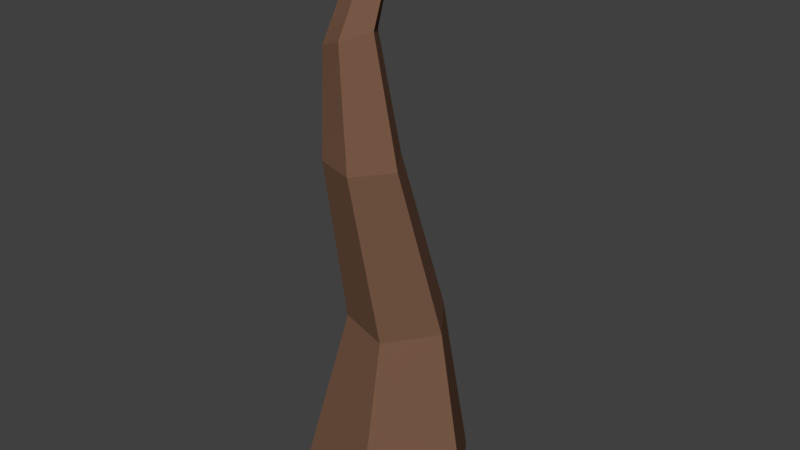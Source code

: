 # Source: SM_Tree_Background_00_blend.blend  (saved by Blender 2.80.75; exported with 4.5.12 LTS)
import bpy
from mathutils import Matrix  # noqa: F401  (used for matrix-valued properties, if any)

bpy.ops.wm.read_factory_settings(use_empty=True)
scene = bpy.context.scene
scene.name = 'Scene'

# ---- materials (node trees are filled in below, after node groups)
mat_material = bpy.data.materials.new('Material')
mat_material_001 = bpy.data.materials.new('Material.001')

# ---- material node trees
mat_material.use_nodes = True; mat_material.node_tree.nodes.clear()
_N = mat_material.node_tree.nodes; _L = mat_material.node_tree.links
n0 = _N.new('ShaderNodeOutputMaterial'); n0.name = 'Material Output'; n0.location = (300, 300)
n1 = _N.new('ShaderNodeBsdfPrincipled'); n1.name = 'Principled BSDF'; n1.location = (10, 300)
n1.distribution = 'GGX'
n1.subsurface_method = 'BURLEY'
n1.inputs[0].default_value = (0.05028, 0.1587, 0.05746, 1.0)
n1.inputs[3].default_value = 1.45
n1.inputs[13].default_value = 0.0
n1.inputs[27].default_value = (0.0, 0.0, 0.0, 1.0)
n1.inputs[28].default_value = 1.0
_L.new(n1.outputs[0], n0.inputs[0])
n0.is_active_output = True
mat_material_001.use_nodes = True; mat_material_001.node_tree.nodes.clear()
_N = mat_material_001.node_tree.nodes; _L = mat_material_001.node_tree.links
n0 = _N.new('ShaderNodeOutputMaterial'); n0.name = 'Material Output'; n0.location = (300, 300)
n1 = _N.new('ShaderNodeBsdfPrincipled'); n1.name = 'Principled BSDF'; n1.location = (10, 300)
n1.distribution = 'GGX'
n1.subsurface_method = 'BURLEY'
n1.inputs[0].default_value = (0.1878, 0.09863, 0.06228, 1.0)
n1.inputs[3].default_value = 1.45
n1.inputs[13].default_value = 0.0
n1.inputs[27].default_value = (0.0, 0.0, 0.0, 1.0)
n1.inputs[28].default_value = 1.0
_L.new(n1.outputs[0], n0.inputs[0])
n0.is_active_output = True

# ---- world
world_world = bpy.data.worlds.new('World'); scene.world = world_world
world_world.color = (0.05088, 0.05088, 0.05088)
world_world.use_sun_shadow = False
world_world.sun_shadow_jitter_overblur = 0.0

# ---- meshes
me_mesh = bpy.data.meshes.new('Mesh')
me_mesh.from_pydata([(0.1718, 0.3197, 5.208e-08), (-0.2927, 0.1688, 2.75e-08), (-0.2927, -0.3196, -5.207e-08), (0.1718, -0.4705, -7.666e-08), (0.4588, -0.07543, -1.229e-08), (0.09896, 0.2137, 0.8078), (-0.1608, 0.1293, 0.8078), (-0.1608, -0.1439, 0.8078), (0.09896, -0.2283, 0.8078), (0.2595, -0.007294, 0.8078), (0.0434, -0.07543, -1.229e-08), (0.03487, -0.01064, 1.601), (-0.1583, -0.07342, 1.601), (-0.1583, -0.2766, 1.601), (0.03487, -0.3394, 1.601), (0.1543, -0.175, 1.601), (-0.124, 0.2071, 2.596), (-0.1851, 0.1861, 2.617), (-0.1409, 0.1523, 2.602), (-0.1851, 0.1184, 2.617), (-0.124, 0.09753, 2.596), (-0.08618, 0.1523, 2.584), (-0.08165, -0.2449, 2.101), (-0.209, -0.2006, 2.053), (-0.209, -0.05752, 2.053), (-0.08165, -0.01329, 2.101), (-0.002943, -0.1291, 2.13)], [], [(1, 6, 0), (0, 6, 5), (2, 7, 1), (1, 7, 6), (3, 8, 2), (2, 8, 7), (3, 4, 8), (8, 4, 9), (4, 0, 9), (9, 0, 5), (1, 0, 10), (2, 1, 10), (3, 2, 10), (4, 3, 10), (0, 4, 10), (16, 17, 18), (17, 19, 18), (19, 20, 18), (20, 21, 18), (21, 16, 18), (5, 6, 11), (11, 6, 12), (6, 7, 12), (12, 7, 13), (7, 8, 13), (13, 8, 14), (9, 15, 8), (8, 15, 14), (5, 11, 9), (9, 11, 15), (12, 24, 11), (11, 24, 25), (13, 23, 12), (12, 23, 24), (14, 22, 13), (13, 22, 23), (15, 11, 26), (26, 11, 25), (22, 20, 23), (23, 20, 19), (23, 19, 24), (24, 19, 17), (24, 17, 25), (25, 17, 16), (26, 25, 21), (21, 25, 16), (22, 26, 20), (20, 26, 21), (15, 26, 22, 14)])
me_mesh.polygons.foreach_set('use_smooth', [True] * 49)
me_mesh.polygons.foreach_set('material_index', [1, 1, 1, 1, 1, 1, 1, 1, 1, 1, 1, 1, 1, 1, 1, 1, 1, 1, 1, 1, 1, 1, 1, 1, 1, 1, 1, 1, 1, 1, 1, 1, 1, 1, 1, 1, 1, 1, 1, 1, 1, 1, 1, 1, 1, 1, 1, 1, 1])
_k = set([(0, 1), (0, 4), (0, 5), (1, 2), (1, 6), (2, 3), (2, 7), (3, 4), (3, 8), (4, 9), (5, 6), (5, 9), (5, 11), (6, 7), (6, 12), (7, 8), (7, 13), (8, 9), (8, 14), (9, 15), (11, 12), (11, 15), (11, 25), (12, 13), (12, 24), (13, 14), (13, 23), (14, 15), (14, 22), (15, 26), (16, 17), (16, 21), (16, 25), (17, 19), (17, 24), (19, 20), (19, 23), (20, 21), (20, 22), (21, 26), (22, 23), (22, 26), (23, 24), (24, 25), (25, 26)])
me_mesh.attributes.new('sharp_edge', 'BOOLEAN', 'EDGE').data.foreach_set('value', [ (min(e.vertices), max(e.vertices)) in _k for e in me_mesh.edges])
_uv = me_mesh.uv_layers.new(name='map1')
_uv.uv.foreach_set('vector', [0.1827, 0.6158, 0.1827, 0.6158, 0.1827, 0.6158, 0.1827, 0.6158, 0.1827, 0.6158, 0.1827, 0.6158, 0.1827, 0.6158, 0.1827, 0.6158, 0.1827, 0.6158, 0.1827, 0.6158, 0.1827, 0.6158, 0.1827, 0.6158, 0.1827, 0.6158, 0.1827, 0.6158, 0.1827, 0.6158, 0.1827, 0.6158, 0.1827, 0.6158, 0.1827, 0.6158, 0.1827, 0.6158, 0.1827, 0.6158, 0.1827, 0.6158, 0.1827, 0.6158, 0.1827, 0.6158, 0.1827, 0.6158, 0.1827, 0.6158, 0.1827, 0.6158, 0.1827, 0.6158, 0.1827, 0.6158, 0.1827, 0.6158, 0.1827, 0.6158, 0.1827, 0.6158, 0.1827, 0.6158, 0.1827, 0.6158, 0.1827, 0.6158, 0.1827, 0.6158, 0.1827, 0.6158, 0.1827, 0.6158, 0.1827, 0.6158, 0.1827, 0.6158, 0.1827, 0.6158, 0.1827, 0.6158, 0.1827, 0.6158, 0.1827, 0.6158, 0.1827, 0.6158, 0.1827, 0.6158, 0.1827, 0.6158, 0.1827, 0.6158, 0.1827, 0.6158, 0.1827, 0.6158, 0.1827, 0.6158, 0.1827, 0.6158, 0.1827, 0.6158, 0.1827, 0.6158, 0.1827, 0.6158, 0.1827, 0.6158, 0.1827, 0.6158, 0.1827, 0.6158, 0.1827, 0.6158, 0.1827, 0.6158, 0.1827, 0.6158, 0.1827, 0.6158, 0.1827, 0.6158, 0.1827, 0.6158, 0.1827, 0.6158, 0.1827, 0.6158, 0.1827, 0.6158, 0.1827, 0.6158, 0.1827, 0.6158, 0.1827, 0.6158, 0.1827, 0.6158, 0.1827, 0.6158, 0.1827, 0.6158, 0.1827, 0.6158, 0.1827, 0.6158, 0.1827, 0.6158, 0.1827, 0.6158, 0.1827, 0.6158, 0.1827, 0.6158, 0.1827, 0.6158, 0.1827, 0.6158, 0.1827, 0.6158, 0.1827, 0.6158, 0.1827, 0.6158, 0.1827, 0.6158, 0.1827, 0.6158, 0.1827, 0.6158, 0.1827, 0.6158, 0.1827, 0.6158, 0.1827, 0.6158, 0.1827, 0.6158, 0.1827, 0.6158, 0.1827, 0.6158, 0.1827, 0.6158, 0.1827, 0.6158, 0.1827, 0.6158, 0.1827, 0.6158, 0.1827, 0.6158, 0.1827, 0.6158, 0.1827, 0.6158, 0.1827, 0.6158, 0.1827, 0.6158, 0.1827, 0.6158, 0.1827, 0.6158, 0.1827, 0.6158, 0.1827, 0.6158, 0.1827, 0.6158, 0.1827, 0.6158, 0.1827, 0.6158, 0.1827, 0.6158, 0.1827, 0.6158, 0.1827, 0.6158, 0.1827, 0.6158, 0.1827, 0.6158, 0.1827, 0.6158, 0.1827, 0.6158, 0.1827, 0.6158, 0.1827, 0.6158, 0.1827, 0.6158, 0.1827, 0.6158, 0.1827, 0.6158, 0.1827, 0.6158, 0.1827, 0.6158, 0.1827, 0.6158, 0.1827, 0.6158, 0.1827, 0.6158, 0.1827, 0.6158, 0.1827, 0.6158, 0.1827, 0.6158, 0.1827, 0.6158, 0.1827, 0.6158, 0.1827, 0.6158, 0.1827, 0.6158, 0.1827, 0.6158, 0.1827, 0.6158, 0.1827, 0.6158, 0.1827, 0.6158, 0.1827, 0.6158, 0.1827, 0.6158, 0.1827, 0.6158, 0.1827, 0.6158, 0.1827, 0.6158, 0.1827, 0.6158, 0.1827, 0.6158, 0.1827, 0.6158, 0.1827, 0.6158, 0.1827, 0.6158, 0.1827, 0.6158, 0.1827, 0.6158])
_ca = me_mesh.color_attributes.new('colorSet1', 'BYTE_COLOR', 'CORNER')
_ca.data.foreach_set('color', [1.0, 0.0, 0.9823, 1.0, 1.0, 0.0, 0.7157, 1.0, 1.0, 0.0, 0.9823, 1.0, 1.0, 0.0, 0.9823, 1.0, 1.0, 0.0, 0.7157, 1.0, 1.0, 0.0, 0.7157, 1.0, 1.0, 0.0, 0.9823, 1.0, 1.0, 0.0, 0.7157, 1.0, 1.0, 0.0, 0.9823, 1.0, 1.0, 0.0, 0.9823, 1.0, 1.0, 0.0, 0.7157, 1.0, 1.0, 0.0, 0.7157, 1.0, 1.0, 0.0, 0.9823, 1.0, 1.0, 0.0, 0.7157, 1.0, 1.0, 0.0, 0.9823, 1.0, 1.0, 0.0, 0.9823, 1.0, 1.0, 0.0, 0.7157, 1.0, 1.0, 0.0, 0.7157, 1.0, 1.0, 0.0, 0.9823, 1.0, 1.0, 0.0, 0.9823, 1.0, 1.0, 0.0, 0.7157, 1.0, 1.0, 0.0, 0.7157, 1.0, 1.0, 0.0, 0.9823, 1.0, 1.0, 0.0, 0.7157, 1.0, 1.0, 0.0, 0.9823, 1.0, 1.0, 0.0, 0.9823, 1.0, 1.0, 0.0, 0.7157, 1.0, 1.0, 0.0, 0.7157, 1.0, 1.0, 0.0, 0.9823, 1.0, 1.0, 0.0, 0.7157, 1.0, 1.0, 0.0, 0.9823, 1.0, 1.0, 0.0, 0.9823, 1.0, 1.0, 0.0, 0.9823, 1.0, 1.0, 0.0, 0.9823, 1.0, 1.0, 0.0, 0.9823, 1.0, 1.0, 0.0, 0.9823, 1.0, 1.0, 0.0, 0.9823, 1.0, 1.0, 0.0, 0.9823, 1.0, 1.0, 0.0, 0.9823, 1.0, 1.0, 0.0, 0.9823, 1.0, 1.0, 0.0, 0.9823, 1.0, 1.0, 0.0, 0.9823, 1.0, 1.0, 0.0, 0.9823, 1.0, 1.0, 0.0, 0.9823, 1.0, 1.0, 0.0, 0.9823, 1.0, 1.0, 0.0, 0.227, 1.0, 1.0, 0.0, 0.227, 1.0, 1.0, 0.0, 0.227, 1.0, 1.0, 0.0, 0.227, 1.0, 1.0, 0.0, 0.227, 1.0, 1.0, 0.0, 0.227, 1.0, 1.0, 0.0, 0.227, 1.0, 1.0, 0.0, 0.227, 1.0, 1.0, 0.0, 0.227, 1.0, 1.0, 0.0, 0.227, 1.0, 1.0, 0.0, 0.227, 1.0, 1.0, 0.0, 0.227, 1.0, 1.0, 0.0, 0.227, 1.0, 1.0, 0.0, 0.227, 1.0, 1.0, 0.0, 0.227, 1.0, 1.0, 0.0, 0.7157, 1.0, 1.0, 0.0, 0.7157, 1.0, 1.0, 0.0, 0.5029, 1.0, 1.0, 0.0, 0.5029, 1.0, 1.0, 0.0, 0.7157, 1.0, 1.0, 0.0, 0.5029, 1.0, 1.0, 0.0, 0.7157, 1.0, 1.0, 0.0, 0.7157, 1.0, 1.0, 0.0, 0.5029, 1.0, 1.0, 0.0, 0.5029, 1.0, 1.0, 0.0, 0.7157, 1.0, 1.0, 0.0, 0.5029, 1.0, 1.0, 0.0, 0.7157, 1.0, 1.0, 0.0, 0.7157, 1.0, 1.0, 0.0, 0.5029, 1.0, 1.0, 0.0, 0.5029, 1.0, 1.0, 0.0, 0.7157, 1.0, 1.0, 0.0, 0.5029, 1.0, 1.0, 0.0, 0.7157, 1.0, 1.0, 0.0, 0.5029, 1.0, 1.0, 0.0, 0.7157, 1.0, 1.0, 0.0, 0.7157, 1.0, 1.0, 0.0, 0.5029, 1.0, 1.0, 0.0, 0.5029, 1.0, 1.0, 0.0, 0.7157, 1.0, 1.0, 0.0, 0.5029, 1.0, 1.0, 0.0, 0.7157, 1.0, 1.0, 0.0, 0.7157, 1.0, 1.0, 0.0, 0.5029, 1.0, 1.0, 0.0, 0.5029, 1.0, 1.0, 0.0, 0.5029, 1.0, 1.0, 0.0, 0.4452, 1.0, 1.0, 0.0, 0.5029, 1.0, 1.0, 0.0, 0.5029, 1.0, 1.0, 0.0, 0.4452, 1.0, 1.0, 0.0, 0.4452, 1.0, 1.0, 0.0, 0.5029, 1.0, 1.0, 0.0, 0.4452, 1.0, 1.0, 0.0, 0.5029, 1.0, 1.0, 0.0, 0.5029, 1.0, 1.0, 0.0, 0.4452, 1.0, 1.0, 0.0, 0.4452, 1.0, 1.0, 0.0, 0.5029, 1.0, 1.0, 0.0, 0.4452, 1.0, 1.0, 0.0, 0.5029, 1.0, 1.0, 0.0, 0.5029, 1.0, 1.0, 0.0, 0.4452, 1.0, 1.0, 0.0, 0.4452, 1.0, 1.0, 0.0, 0.5029, 1.0, 1.0, 0.0, 0.5029, 1.0, 1.0, 0.0, 0.4452, 1.0, 1.0, 0.0, 0.4452, 1.0, 1.0, 0.0, 0.5029, 1.0, 1.0, 0.0, 0.4452, 1.0, 1.0, 0.0, 0.4452, 1.0, 1.0, 0.0, 0.227, 1.0, 1.0, 0.0, 0.4452, 1.0, 1.0, 0.0, 0.4452, 1.0, 1.0, 0.0, 0.227, 1.0, 1.0, 0.0, 0.227, 1.0, 1.0, 0.0, 0.4452, 1.0, 1.0, 0.0, 0.227, 1.0, 1.0, 0.0, 0.4452, 1.0, 1.0, 0.0, 0.4452, 1.0, 1.0, 0.0, 0.227, 1.0, 1.0, 0.0, 0.227, 1.0, 1.0, 0.0, 0.4452, 1.0, 1.0, 0.0, 0.227, 1.0, 1.0, 0.0, 0.4452, 1.0, 1.0, 0.0, 0.4452, 1.0, 1.0, 0.0, 0.227, 1.0, 1.0, 0.0, 0.227, 1.0, 1.0, 0.0, 0.4452, 1.0, 1.0, 0.0, 0.4452, 1.0, 1.0, 0.0, 0.227, 1.0, 1.0, 0.0, 0.227, 1.0, 1.0, 0.0, 0.4452, 1.0, 1.0, 0.0, 0.227, 1.0, 1.0, 0.0, 0.4452, 1.0, 1.0, 0.0, 0.4452, 1.0, 1.0, 0.0, 0.227, 1.0, 1.0, 0.0, 0.227, 1.0, 1.0, 0.0, 0.4452, 1.0, 1.0, 0.0, 0.227, 1.0, 1.0, 0.0, 0.5029, 1.0, 1.0, 0.0, 0.4452, 1.0, 1.0, 0.0, 0.4452, 1.0, 1.0, 0.0, 0.5029, 1.0])
me_mesh.materials.append(mat_material)
me_mesh.materials.append(mat_material_001)
me_mesh.use_remesh_preserve_volume = False
me_mesh.use_remesh_preserve_attributes = False
me_mesh.use_mirror_vertex_groups = False
me_mesh.update()
me_mesh.normals_split_custom_set([tuple(v) for v in zip(*[iter([-0.3076, 0.9466, 0.09647, -0.3076, 0.9466, 0.09647, -0.3076, 0.9466, 0.09647, -0.3076, 0.9466, 0.09647, -0.3076, 0.9466, 0.09647, -0.3076, 0.9466, 0.09646, -0.9869, -1.491e-07, 0.1611, -0.9869, -4.822e-08, 0.1611, -0.9869, -1.181e-07, 0.1611, -0.9869, -1.181e-07, 0.1611, -0.9869, -4.822e-08, 0.1611, -0.9869, 0.0, 0.1611, -0.2993, -0.921, 0.2492, -0.2993, -0.921, 0.2492, -0.2993, -0.921, 0.2492, -0.2993, -0.921, 0.2492, -0.2993, -0.921, 0.2492, -0.2993, -0.921, 0.2493, 0.785, -0.5703, 0.2418, 0.785, -0.5703, 0.2418, 0.785, -0.5703, 0.2418, 0.785, -0.5703, 0.2418, 0.785, -0.5703, 0.2418, 0.785, -0.5704, 0.2418, 0.8001, 0.5813, 0.1484, 0.8001, 0.5813, 0.1484, 0.8001, 0.5813, 0.1484, 0.8001, 0.5813, 0.1484, 0.8001, 0.5813, 0.1484, 0.8001, 0.5813, 0.1484, -6.087e-15, 1.629e-07, -1.0, -5.411e-15, 1.629e-07, -1.0, -2.435e-15, 1.629e-07, -1.0, -6.763e-16, 1.629e-07, -1.0, -6.087e-15, 1.629e-07, -1.0, -2.435e-15, 1.629e-07, -1.0, 0.0, 1.629e-07, -1.0, -6.763e-16, 1.629e-07, -1.0, -2.435e-15, 1.629e-07, -1.0, 0.0, 1.629e-07, -1.0, 0.0, 1.629e-07, -1.0, -2.435e-15, 1.629e-07, -1.0, -5.411e-15, 1.629e-07, -1.0, 0.0, 1.629e-07, -1.0, -2.435e-15, 1.629e-07, -1.0, 0.3129, -1.292e-07, 0.9498, 0.3129, -1.476e-07, 0.9498, 0.3129, 2.953e-08, 0.9498, 0.3129, -1.476e-07, 0.9498, 0.3129, 2.03e-07, 0.9498, 0.3129, 2.953e-08, 0.9498, 0.3129, 2.03e-07, 0.9498, 0.3129, 2.03e-07, 0.9498, 0.3129, 2.953e-08, 0.9498, 0.3129, 2.03e-07, 0.9498, 0.3129, 1.846e-08, 0.9498, 0.3129, 2.953e-08, 0.9498, 0.3129, 1.846e-08, 0.9498, 0.3129, -1.292e-07, 0.9498, 0.3129, 2.953e-08, 0.9498, -0.3002, 0.9239, 0.2371, -0.3002, 0.9239, 0.2371, -0.3002, 0.9239, 0.2371, -0.3002, 0.9239, 0.2371, -0.3002, 0.9239, 0.2371, -0.3002, 0.9239, 0.2371, -1.0, 0.0, 0.003135, -1.0, 0.0, 0.003135, -1.0, 0.0, 0.003135, -1.0, 0.0, 0.003135, -1.0, 0.0, 0.003135, -1.0, 0.0, 0.003135, -0.3052, -0.9394, -0.1562, -0.3052, -0.9394, -0.1562, -0.3052, -0.9394, -0.1562, -0.3052, -0.9394, -0.1562, -0.3052, -0.9394, -0.1562, -0.3052, -0.9394, -0.1562, 0.8089, -0.5877, -0.01695, 0.8089, -0.5877, -0.01695, 0.8089, -0.5877, -0.01695, 0.8089, -0.5877, -0.01695, 0.8089, -0.5877, -0.01695, 0.8089, -0.5877, -0.01695, 0.7881, 0.5726, 0.2257, 0.7881, 0.5726, 0.2257, 0.7881, 0.5726, 0.2257, 0.7881, 0.5726, 0.2257, 0.7881, 0.5726, 0.2257, 0.7881, 0.5726, 0.2257, -0.3083, 0.9489, -0.06796, -0.3057, 0.9498, -0.06648, -0.3076, 0.9491, -0.06757, -0.3076, 0.9491, -0.06757, -0.3057, 0.9498, -0.06648, -0.305, 0.9501, -0.06606, -0.9938, 0.0, -0.1114, -0.9938, 0.0, -0.1114, -0.9938, 0.0, -0.1114, -0.9938, 0.0, -0.1114, -0.9938, 0.0, -0.1114, -0.9938, 0.0, -0.1114, -0.3072, -0.9456, 0.1071, -0.3493, -0.9302, 0.1126, -0.3166, -0.9423, 0.1084, -0.3166, -0.9423, 0.1084, -0.3493, -0.9302, 0.1126, -0.3642, -0.9243, 0.1145, 0.7949, 0.5775, 0.1859, 0.7941, 0.5786, 0.1861, 0.7907, 0.583, 0.1868, 0.7907, 0.583, 0.1868, 0.7941, 0.5786, 0.1861, 0.7894, 0.5846, 0.1871, -0.4443, -0.7544, 0.4831, -0.1674, -0.8532, 0.494, -0.4235, -0.7648, 0.4856, -0.4235, -0.7648, 0.4856, -0.1674, -0.8532, 0.494, -0.1321, -0.8603, 0.4924, -0.9991, 1.845e-07, 0.04231, -0.9991, 1.878e-08, 0.04231, -0.9991, 1.746e-07, 0.04231, -0.9991, 1.746e-07, 0.04231, -0.9991, 1.878e-08, 0.04231, -0.9991, 0.0, 0.04231, -0.1699, 0.9072, -0.3848, -0.3758, 0.8365, -0.3988, -0.1849, 0.9036, -0.3864, -0.1849, 0.9036, -0.3864, -0.3758, 0.8365, -0.3988, -0.4118, 0.8192, -0.3993, 0.8347, 0.5234, -0.1715, 0.8317, 0.5275, -0.173, 0.7923, 0.5795, -0.1911, 0.7923, 0.5795, -0.1911, 0.8317, 0.5275, -0.173, 0.7864, 0.5866, -0.1936, 0.677, -0.5773, 0.4565, 0.6842, -0.5701, 0.4549, 0.7761, -0.4639, 0.4271, 0.7761, -0.4639, 0.4271, 0.6842, -0.5701, 0.4549, 0.7881, -0.4478, 0.4224, 0.7688, -0.5737, 0.2827, 0.7688, -0.5737, 0.2827, 0.7688, -0.5737, 0.2827, 0.7688, -0.5737, 0.2827])] * 3)])

# ---- objects
ob_sm_tree_01 = bpy.data.objects.new('SM_Tree_01', me_mesh)

# ---- transforms, parenting, visibility, modifiers, constraints
ob_sm_tree_01.location = (0.0, 0.0, 0.0)
ob_sm_tree_01.color = (0.8, 0.8, 0.8, 1.0)
ob_sm_tree_01.lineart.crease_threshold = 0.0

# ---- collection membership
scene.collection.objects.link(ob_sm_tree_01)

# ---- scene / render settings (as saved in the file)
scene.frame_start = 1; scene.frame_end = 250; scene.frame_set(1)
scene.render.engine = 'CYCLES'
scene.render.resolution_percentage = 50
scene.render.dither_intensity = 0.0
scene.cycles.use_denoising = False
scene.cycles.samples = 128
scene.cycles.sampling_pattern = 'TABULATED_SOBOL'
scene.cycles.use_adaptive_sampling = False
scene.cycles.use_light_tree = False
scene.view_settings.view_transform = 'Standard'
bpy.context.view_layer.update()

# ---- added for rendering (the .blend has no active camera and no usable light): camera, sun
cam_auto = bpy.data.cameras.new('AutoCamera')
cam_auto.lens = 50.0
cam_auto.sensor_width = 36.0
cam_auto.clip_end = 1000.0
ob_auto_camera = bpy.data.objects.new('AutoCamera', cam_auto)
scene.collection.objects.link(ob_auto_camera)
ob_auto_camera.location = (2.70587, -3.2228, 3.40655)
ob_auto_camera.rotation_euler = (1.09748, -7.21219e-08, 0.694738)
scene.camera = ob_auto_camera
light_auto_sun = bpy.data.lights.new('AutoSun', 'SUN')
light_auto_sun.energy = 3.0
light_auto_sun.angle = 0.0523599
ob_auto_sun = bpy.data.objects.new('AutoSun', light_auto_sun)
scene.collection.objects.link(ob_auto_sun)
ob_auto_sun.rotation_euler = (0.872665, 0.174533, 0.523599)
bpy.context.view_layer.update()
